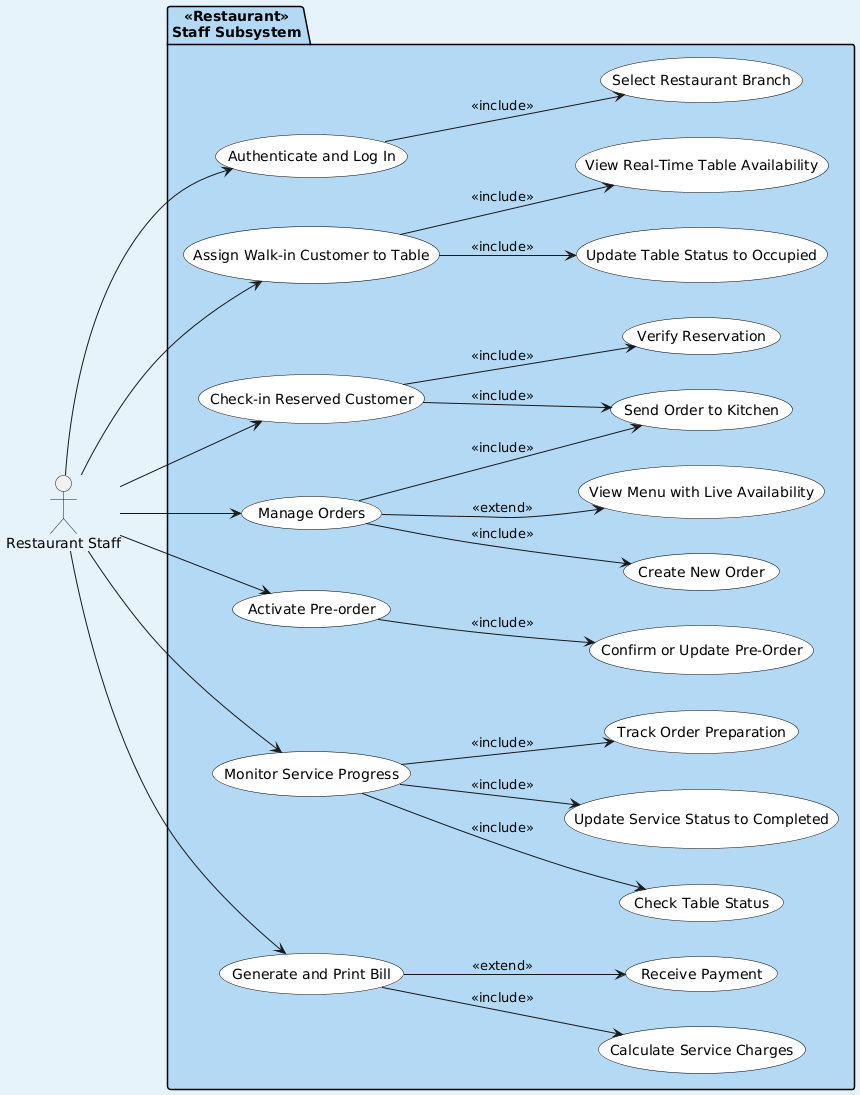

The diagram above was rendered by PlantUML. Its source (embedded in the PNG):
@startuml
left to right direction
skinparam backgroundColor #e6f3fb
skinparam packageBorderColor Black
skinparam packageBackgroundColor #b3d9f5
skinparam usecase {
  BackgroundColor White
  BorderColor Black
}

actor "Restaurant Staff" as Staff

package "<<Restaurant>>\nStaff Subsystem" {
    
    usecase "Authenticate and Log In" as UC1
    usecase "Select Restaurant Branch" as UC2
    usecase "Assign Walk-in Customer to Table" as UC3
    usecase "View Real-Time Table Availability" as UC4
    usecase "Update Table Status to Occupied" as UC5
    usecase "Check-in Reserved Customer" as UC6
    usecase "Verify Reservation" as UC7
    usecase "Send Order to Kitchen" as UC8
    usecase "Manage Orders" as UC9
    usecase "View Menu with Live Availability" as UC10
    usecase "Create New Order" as UC11
    usecase "Activate Pre-order" as UC12
    usecase "Confirm or Update Pre-Order" as UC13
    usecase "Monitor Service Progress" as UC14
    usecase "Track Order Preparation" as UC15
    usecase "Check Table Status" as UC16
    usecase "Generate and Print Bill" as UC17
    usecase "Calculate Service Charges" as UC18
    usecase "Receive Payment" as UC19
    usecase "Update Service Status to Completed" as UC20

    Staff --> UC1
    UC1 --> UC2 : <<include>>

    Staff --> UC3
    UC3 --> UC4 : <<include>>
    UC3 --> UC5 : <<include>>

    Staff --> UC6
    UC6 --> UC7 : <<include>>
    UC6 --> UC8 : <<include>>

    Staff --> UC9
    UC9 --> UC10 : <<extend>>
    UC9 --> UC11 : <<include>>
    UC9 --> UC8 : <<include>>

    Staff --> UC12
    UC12 --> UC13 : <<include>>

    Staff --> UC14
    UC14 --> UC15 : <<include>>
    UC14 --> UC16 : <<include>>

    Staff --> UC17
    UC17 --> UC18 : <<include>>
    UC17 --> UC19 : <<extend>>

    UC14 --> UC20 : <<include>>
}
@enduml